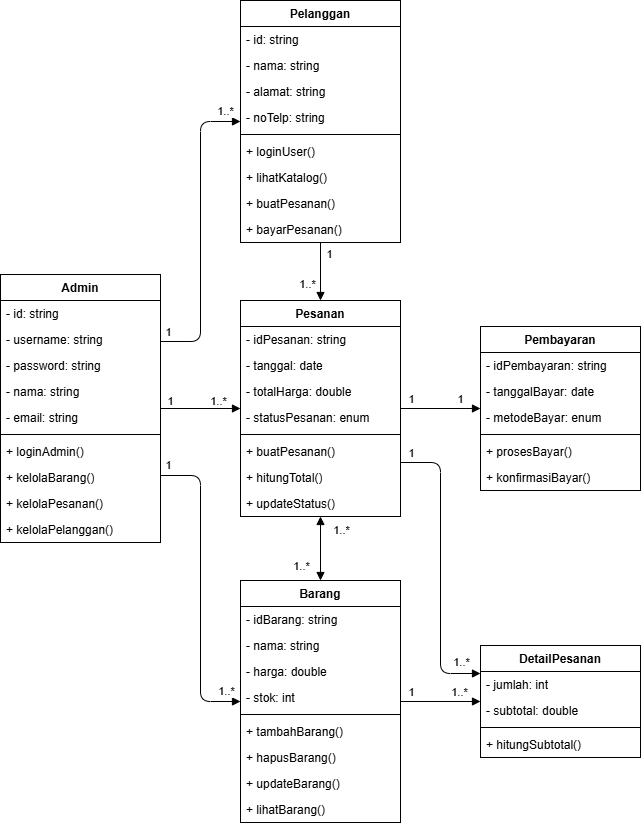

The diagram above was exported from draw.io. Its source (the exported page's mxGraphModel, read from the mxfile embedded in the PNG):
<mxGraphModel dx="906" dy="607" grid="1" gridSize="10" guides="1" tooltips="1" connect="1" arrows="1" fold="1" page="1" pageScale="1" pageWidth="850" pageHeight="1100" math="0" shadow="0">
  <root>
    <mxCell id="0" />
    <mxCell id="1" parent="0" />
    <mxCell id="6" value="Admin" style="swimlane;fontStyle=1;align=center;verticalAlign=top;childLayout=stackLayout;horizontal=1;startSize=26;horizontalStack=0;resizeParent=1;resizeParentMax=0;resizeLast=0;collapsible=1;marginBottom=0;whiteSpace=wrap;html=1;" vertex="1" parent="1">
      <mxGeometry x="320" y="544" width="160" height="268" as="geometry">
        <mxRectangle x="380" y="270" width="100" height="30" as="alternateBounds" />
      </mxGeometry>
    </mxCell>
    <mxCell id="7" value="- id: string" style="text;strokeColor=none;fillColor=none;align=left;verticalAlign=top;spacingLeft=4;spacingRight=4;overflow=hidden;rotatable=0;points=[[0,0.5],[1,0.5]];portConstraint=eastwest;whiteSpace=wrap;html=1;" vertex="1" parent="6">
      <mxGeometry y="26" width="160" height="26" as="geometry" />
    </mxCell>
    <mxCell id="10" value="- username: string" style="text;strokeColor=none;fillColor=none;align=left;verticalAlign=top;spacingLeft=4;spacingRight=4;overflow=hidden;rotatable=0;points=[[0,0.5],[1,0.5]];portConstraint=eastwest;whiteSpace=wrap;html=1;" vertex="1" parent="6">
      <mxGeometry y="52" width="160" height="26" as="geometry" />
    </mxCell>
    <mxCell id="12" value="- password: string" style="text;strokeColor=none;fillColor=none;align=left;verticalAlign=top;spacingLeft=4;spacingRight=4;overflow=hidden;rotatable=0;points=[[0,0.5],[1,0.5]];portConstraint=eastwest;whiteSpace=wrap;html=1;" vertex="1" parent="6">
      <mxGeometry y="78" width="160" height="26" as="geometry" />
    </mxCell>
    <mxCell id="11" value="- nama: string" style="text;strokeColor=none;fillColor=none;align=left;verticalAlign=top;spacingLeft=4;spacingRight=4;overflow=hidden;rotatable=0;points=[[0,0.5],[1,0.5]];portConstraint=eastwest;whiteSpace=wrap;html=1;" vertex="1" parent="6">
      <mxGeometry y="104" width="160" height="26" as="geometry" />
    </mxCell>
    <mxCell id="13" value="- email: string" style="text;strokeColor=none;fillColor=none;align=left;verticalAlign=top;spacingLeft=4;spacingRight=4;overflow=hidden;rotatable=0;points=[[0,0.5],[1,0.5]];portConstraint=eastwest;whiteSpace=wrap;html=1;" vertex="1" parent="6">
      <mxGeometry y="130" width="160" height="26" as="geometry" />
    </mxCell>
    <mxCell id="8" value="" style="line;strokeWidth=1;fillColor=none;align=left;verticalAlign=middle;spacingTop=-1;spacingLeft=3;spacingRight=3;rotatable=0;labelPosition=right;points=[];portConstraint=eastwest;strokeColor=inherit;" vertex="1" parent="6">
      <mxGeometry y="156" width="160" height="8" as="geometry" />
    </mxCell>
    <mxCell id="9" value="+ loginAdmin()" style="text;strokeColor=none;fillColor=none;align=left;verticalAlign=top;spacingLeft=4;spacingRight=4;overflow=hidden;rotatable=0;points=[[0,0.5],[1,0.5]];portConstraint=eastwest;whiteSpace=wrap;html=1;" vertex="1" parent="6">
      <mxGeometry y="164" width="160" height="26" as="geometry" />
    </mxCell>
    <mxCell id="15" value="+ kelolaBarang()" style="text;strokeColor=none;fillColor=none;align=left;verticalAlign=top;spacingLeft=4;spacingRight=4;overflow=hidden;rotatable=0;points=[[0,0.5],[1,0.5]];portConstraint=eastwest;whiteSpace=wrap;html=1;" vertex="1" parent="6">
      <mxGeometry y="190" width="160" height="26" as="geometry" />
    </mxCell>
    <mxCell id="16" value="+ kelolaPesanan()" style="text;strokeColor=none;fillColor=none;align=left;verticalAlign=top;spacingLeft=4;spacingRight=4;overflow=hidden;rotatable=0;points=[[0,0.5],[1,0.5]];portConstraint=eastwest;whiteSpace=wrap;html=1;" vertex="1" parent="6">
      <mxGeometry y="216" width="160" height="26" as="geometry" />
    </mxCell>
    <mxCell id="17" value="+ kelolaPelanggan()" style="text;strokeColor=none;fillColor=none;align=left;verticalAlign=top;spacingLeft=4;spacingRight=4;overflow=hidden;rotatable=0;points=[[0,0.5],[1,0.5]];portConstraint=eastwest;whiteSpace=wrap;html=1;" vertex="1" parent="6">
      <mxGeometry y="242" width="160" height="26" as="geometry" />
    </mxCell>
    <mxCell id="18" value="Pelanggan" style="swimlane;fontStyle=1;align=center;verticalAlign=top;childLayout=stackLayout;horizontal=1;startSize=26;horizontalStack=0;resizeParent=1;resizeParentMax=0;resizeLast=0;collapsible=1;marginBottom=0;whiteSpace=wrap;html=1;movable=1;resizable=1;rotatable=1;deletable=1;editable=1;locked=0;connectable=1;" vertex="1" parent="1">
      <mxGeometry x="560" y="270" width="160" height="242" as="geometry">
        <mxRectangle x="380" y="270" width="100" height="30" as="alternateBounds" />
      </mxGeometry>
    </mxCell>
    <mxCell id="19" value="- id: string" style="text;strokeColor=none;fillColor=none;align=left;verticalAlign=top;spacingLeft=4;spacingRight=4;overflow=hidden;rotatable=0;points=[[0,0.5],[1,0.5]];portConstraint=eastwest;whiteSpace=wrap;html=1;" vertex="1" parent="18">
      <mxGeometry y="26" width="160" height="26" as="geometry" />
    </mxCell>
    <mxCell id="20" value="- nama: string" style="text;strokeColor=none;fillColor=none;align=left;verticalAlign=top;spacingLeft=4;spacingRight=4;overflow=hidden;rotatable=0;points=[[0,0.5],[1,0.5]];portConstraint=eastwest;whiteSpace=wrap;html=1;" vertex="1" parent="18">
      <mxGeometry y="52" width="160" height="26" as="geometry" />
    </mxCell>
    <mxCell id="21" value="- alamat: string" style="text;strokeColor=none;fillColor=none;align=left;verticalAlign=top;spacingLeft=4;spacingRight=4;overflow=hidden;rotatable=0;points=[[0,0.5],[1,0.5]];portConstraint=eastwest;whiteSpace=wrap;html=1;" vertex="1" parent="18">
      <mxGeometry y="78" width="160" height="26" as="geometry" />
    </mxCell>
    <mxCell id="22" value="- noTelp: string" style="text;strokeColor=none;fillColor=none;align=left;verticalAlign=top;spacingLeft=4;spacingRight=4;overflow=hidden;rotatable=0;points=[[0,0.5],[1,0.5]];portConstraint=eastwest;whiteSpace=wrap;html=1;" vertex="1" parent="18">
      <mxGeometry y="104" width="160" height="26" as="geometry" />
    </mxCell>
    <mxCell id="24" value="" style="line;strokeWidth=1;fillColor=none;align=left;verticalAlign=middle;spacingTop=-1;spacingLeft=3;spacingRight=3;rotatable=0;labelPosition=right;points=[];portConstraint=eastwest;strokeColor=inherit;" vertex="1" parent="18">
      <mxGeometry y="130" width="160" height="8" as="geometry" />
    </mxCell>
    <mxCell id="25" value="+ loginUser()" style="text;strokeColor=none;fillColor=none;align=left;verticalAlign=top;spacingLeft=4;spacingRight=4;overflow=hidden;rotatable=0;points=[[0,0.5],[1,0.5]];portConstraint=eastwest;whiteSpace=wrap;html=1;" vertex="1" parent="18">
      <mxGeometry y="138" width="160" height="26" as="geometry" />
    </mxCell>
    <mxCell id="26" value="+ lihatKatalog()" style="text;strokeColor=none;fillColor=none;align=left;verticalAlign=top;spacingLeft=4;spacingRight=4;overflow=hidden;rotatable=0;points=[[0,0.5],[1,0.5]];portConstraint=eastwest;whiteSpace=wrap;html=1;" vertex="1" parent="18">
      <mxGeometry y="164" width="160" height="26" as="geometry" />
    </mxCell>
    <mxCell id="27" value="+ buatPesanan()" style="text;strokeColor=none;fillColor=none;align=left;verticalAlign=top;spacingLeft=4;spacingRight=4;overflow=hidden;rotatable=0;points=[[0,0.5],[1,0.5]];portConstraint=eastwest;whiteSpace=wrap;html=1;" vertex="1" parent="18">
      <mxGeometry y="190" width="160" height="26" as="geometry" />
    </mxCell>
    <mxCell id="28" value="+ bayarPesanan()" style="text;strokeColor=none;fillColor=none;align=left;verticalAlign=top;spacingLeft=4;spacingRight=4;overflow=hidden;rotatable=0;points=[[0,0.5],[1,0.5]];portConstraint=eastwest;whiteSpace=wrap;html=1;" vertex="1" parent="18">
      <mxGeometry y="216" width="160" height="26" as="geometry" />
    </mxCell>
    <mxCell id="29" value="Barang" style="swimlane;fontStyle=1;align=center;verticalAlign=top;childLayout=stackLayout;horizontal=1;startSize=26;horizontalStack=0;resizeParent=1;resizeParentMax=0;resizeLast=0;collapsible=1;marginBottom=0;whiteSpace=wrap;html=1;" vertex="1" parent="1">
      <mxGeometry x="560" y="850" width="160" height="242" as="geometry">
        <mxRectangle x="380" y="270" width="100" height="30" as="alternateBounds" />
      </mxGeometry>
    </mxCell>
    <mxCell id="30" value="- idBarang: string" style="text;strokeColor=none;fillColor=none;align=left;verticalAlign=top;spacingLeft=4;spacingRight=4;overflow=hidden;rotatable=0;points=[[0,0.5],[1,0.5]];portConstraint=eastwest;whiteSpace=wrap;html=1;" vertex="1" parent="29">
      <mxGeometry y="26" width="160" height="26" as="geometry" />
    </mxCell>
    <mxCell id="31" value="- nama: string" style="text;strokeColor=none;fillColor=none;align=left;verticalAlign=top;spacingLeft=4;spacingRight=4;overflow=hidden;rotatable=0;points=[[0,0.5],[1,0.5]];portConstraint=eastwest;whiteSpace=wrap;html=1;" vertex="1" parent="29">
      <mxGeometry y="52" width="160" height="26" as="geometry" />
    </mxCell>
    <mxCell id="32" value="- harga: double" style="text;strokeColor=none;fillColor=none;align=left;verticalAlign=top;spacingLeft=4;spacingRight=4;overflow=hidden;rotatable=0;points=[[0,0.5],[1,0.5]];portConstraint=eastwest;whiteSpace=wrap;html=1;" vertex="1" parent="29">
      <mxGeometry y="78" width="160" height="26" as="geometry" />
    </mxCell>
    <mxCell id="33" value="- stok: int" style="text;strokeColor=none;fillColor=none;align=left;verticalAlign=top;spacingLeft=4;spacingRight=4;overflow=hidden;rotatable=0;points=[[0,0.5],[1,0.5]];portConstraint=eastwest;whiteSpace=wrap;html=1;" vertex="1" parent="29">
      <mxGeometry y="104" width="160" height="26" as="geometry" />
    </mxCell>
    <mxCell id="34" value="" style="line;strokeWidth=1;fillColor=none;align=left;verticalAlign=middle;spacingTop=-1;spacingLeft=3;spacingRight=3;rotatable=0;labelPosition=right;points=[];portConstraint=eastwest;strokeColor=inherit;" vertex="1" parent="29">
      <mxGeometry y="130" width="160" height="8" as="geometry" />
    </mxCell>
    <mxCell id="35" value="+ tambahBarang()" style="text;strokeColor=none;fillColor=none;align=left;verticalAlign=top;spacingLeft=4;spacingRight=4;overflow=hidden;rotatable=0;points=[[0,0.5],[1,0.5]];portConstraint=eastwest;whiteSpace=wrap;html=1;" vertex="1" parent="29">
      <mxGeometry y="138" width="160" height="26" as="geometry" />
    </mxCell>
    <mxCell id="36" value="+ hapusBarang()" style="text;strokeColor=none;fillColor=none;align=left;verticalAlign=top;spacingLeft=4;spacingRight=4;overflow=hidden;rotatable=0;points=[[0,0.5],[1,0.5]];portConstraint=eastwest;whiteSpace=wrap;html=1;" vertex="1" parent="29">
      <mxGeometry y="164" width="160" height="26" as="geometry" />
    </mxCell>
    <mxCell id="37" value="+ updateBarang()" style="text;strokeColor=none;fillColor=none;align=left;verticalAlign=top;spacingLeft=4;spacingRight=4;overflow=hidden;rotatable=0;points=[[0,0.5],[1,0.5]];portConstraint=eastwest;whiteSpace=wrap;html=1;" vertex="1" parent="29">
      <mxGeometry y="190" width="160" height="26" as="geometry" />
    </mxCell>
    <mxCell id="38" value="+ lihatBarang()" style="text;strokeColor=none;fillColor=none;align=left;verticalAlign=top;spacingLeft=4;spacingRight=4;overflow=hidden;rotatable=0;points=[[0,0.5],[1,0.5]];portConstraint=eastwest;whiteSpace=wrap;html=1;" vertex="1" parent="29">
      <mxGeometry y="216" width="160" height="26" as="geometry" />
    </mxCell>
    <mxCell id="39" value="Pesanan" style="swimlane;fontStyle=1;align=center;verticalAlign=top;childLayout=stackLayout;horizontal=1;startSize=26;horizontalStack=0;resizeParent=1;resizeParentMax=0;resizeLast=0;collapsible=1;marginBottom=0;whiteSpace=wrap;html=1;" vertex="1" parent="1">
      <mxGeometry x="560" y="570" width="160" height="216" as="geometry">
        <mxRectangle x="380" y="270" width="100" height="30" as="alternateBounds" />
      </mxGeometry>
    </mxCell>
    <mxCell id="40" value="- idPesanan: string" style="text;strokeColor=none;fillColor=none;align=left;verticalAlign=top;spacingLeft=4;spacingRight=4;overflow=hidden;rotatable=0;points=[[0,0.5],[1,0.5]];portConstraint=eastwest;whiteSpace=wrap;html=1;" vertex="1" parent="39">
      <mxGeometry y="26" width="160" height="26" as="geometry" />
    </mxCell>
    <mxCell id="41" value="- tanggal: date" style="text;strokeColor=none;fillColor=none;align=left;verticalAlign=top;spacingLeft=4;spacingRight=4;overflow=hidden;rotatable=0;points=[[0,0.5],[1,0.5]];portConstraint=eastwest;whiteSpace=wrap;html=1;" vertex="1" parent="39">
      <mxGeometry y="52" width="160" height="26" as="geometry" />
    </mxCell>
    <mxCell id="42" value="- totalHarga: double" style="text;strokeColor=none;fillColor=none;align=left;verticalAlign=top;spacingLeft=4;spacingRight=4;overflow=hidden;rotatable=0;points=[[0,0.5],[1,0.5]];portConstraint=eastwest;whiteSpace=wrap;html=1;" vertex="1" parent="39">
      <mxGeometry y="78" width="160" height="26" as="geometry" />
    </mxCell>
    <mxCell id="43" value="- statusPesanan: enum" style="text;strokeColor=none;fillColor=none;align=left;verticalAlign=top;spacingLeft=4;spacingRight=4;overflow=hidden;rotatable=0;points=[[0,0.5],[1,0.5]];portConstraint=eastwest;whiteSpace=wrap;html=1;" vertex="1" parent="39">
      <mxGeometry y="104" width="160" height="26" as="geometry" />
    </mxCell>
    <mxCell id="44" value="" style="line;strokeWidth=1;fillColor=none;align=left;verticalAlign=middle;spacingTop=-1;spacingLeft=3;spacingRight=3;rotatable=0;labelPosition=right;points=[];portConstraint=eastwest;strokeColor=inherit;" vertex="1" parent="39">
      <mxGeometry y="130" width="160" height="8" as="geometry" />
    </mxCell>
    <mxCell id="45" value="+ buatPesanan()" style="text;strokeColor=none;fillColor=none;align=left;verticalAlign=top;spacingLeft=4;spacingRight=4;overflow=hidden;rotatable=0;points=[[0,0.5],[1,0.5]];portConstraint=eastwest;whiteSpace=wrap;html=1;" vertex="1" parent="39">
      <mxGeometry y="138" width="160" height="26" as="geometry" />
    </mxCell>
    <mxCell id="46" value="+ hitungTotal()" style="text;strokeColor=none;fillColor=none;align=left;verticalAlign=top;spacingLeft=4;spacingRight=4;overflow=hidden;rotatable=0;points=[[0,0.5],[1,0.5]];portConstraint=eastwest;whiteSpace=wrap;html=1;" vertex="1" parent="39">
      <mxGeometry y="164" width="160" height="26" as="geometry" />
    </mxCell>
    <mxCell id="47" value="+ updateStatus()" style="text;strokeColor=none;fillColor=none;align=left;verticalAlign=top;spacingLeft=4;spacingRight=4;overflow=hidden;rotatable=0;points=[[0,0.5],[1,0.5]];portConstraint=eastwest;whiteSpace=wrap;html=1;" vertex="1" parent="39">
      <mxGeometry y="190" width="160" height="26" as="geometry" />
    </mxCell>
    <mxCell id="50" value="Pembayaran" style="swimlane;fontStyle=1;align=center;verticalAlign=top;childLayout=stackLayout;horizontal=1;startSize=26;horizontalStack=0;resizeParent=1;resizeParentMax=0;resizeLast=0;collapsible=1;marginBottom=0;whiteSpace=wrap;html=1;" vertex="1" parent="1">
      <mxGeometry x="800" y="596" width="160" height="164" as="geometry">
        <mxRectangle x="380" y="270" width="100" height="30" as="alternateBounds" />
      </mxGeometry>
    </mxCell>
    <mxCell id="51" value="- idPembayaran: string" style="text;strokeColor=none;fillColor=none;align=left;verticalAlign=top;spacingLeft=4;spacingRight=4;overflow=hidden;rotatable=0;points=[[0,0.5],[1,0.5]];portConstraint=eastwest;whiteSpace=wrap;html=1;" vertex="1" parent="50">
      <mxGeometry y="26" width="160" height="26" as="geometry" />
    </mxCell>
    <mxCell id="52" value="- tanggalBayar: date" style="text;strokeColor=none;fillColor=none;align=left;verticalAlign=top;spacingLeft=4;spacingRight=4;overflow=hidden;rotatable=0;points=[[0,0.5],[1,0.5]];portConstraint=eastwest;whiteSpace=wrap;html=1;" vertex="1" parent="50">
      <mxGeometry y="52" width="160" height="26" as="geometry" />
    </mxCell>
    <mxCell id="53" value="- metodeBayar: enum" style="text;strokeColor=none;fillColor=none;align=left;verticalAlign=top;spacingLeft=4;spacingRight=4;overflow=hidden;rotatable=0;points=[[0,0.5],[1,0.5]];portConstraint=eastwest;whiteSpace=wrap;html=1;" vertex="1" parent="50">
      <mxGeometry y="78" width="160" height="26" as="geometry" />
    </mxCell>
    <mxCell id="55" value="" style="line;strokeWidth=1;fillColor=none;align=left;verticalAlign=middle;spacingTop=-1;spacingLeft=3;spacingRight=3;rotatable=0;labelPosition=right;points=[];portConstraint=eastwest;strokeColor=inherit;" vertex="1" parent="50">
      <mxGeometry y="104" width="160" height="8" as="geometry" />
    </mxCell>
    <mxCell id="56" value="+ prosesBayar()" style="text;strokeColor=none;fillColor=none;align=left;verticalAlign=top;spacingLeft=4;spacingRight=4;overflow=hidden;rotatable=0;points=[[0,0.5],[1,0.5]];portConstraint=eastwest;whiteSpace=wrap;html=1;" vertex="1" parent="50">
      <mxGeometry y="112" width="160" height="26" as="geometry" />
    </mxCell>
    <mxCell id="57" value="+ konfirmasiBayar()" style="text;strokeColor=none;fillColor=none;align=left;verticalAlign=top;spacingLeft=4;spacingRight=4;overflow=hidden;rotatable=0;points=[[0,0.5],[1,0.5]];portConstraint=eastwest;whiteSpace=wrap;html=1;" vertex="1" parent="50">
      <mxGeometry y="138" width="160" height="26" as="geometry" />
    </mxCell>
    <mxCell id="60" value="" style="endArrow=block;endFill=1;endSize=6;html=1;exitX=0.5;exitY=1;exitDx=0;exitDy=0;entryX=0.5;entryY=0;entryDx=0;entryDy=0;" edge="1" parent="1" source="85" target="87">
      <mxGeometry width="160" relative="1" as="geometry">
        <mxPoint x="730" y="391" as="sourcePoint" />
        <mxPoint x="850" y="387" as="targetPoint" />
      </mxGeometry>
    </mxCell>
    <mxCell id="63" value="1" style="edgeLabel;html=1;align=center;verticalAlign=middle;resizable=0;points=[];" vertex="1" connectable="0" parent="60">
      <mxGeometry x="-0.5643" y="-1" relative="1" as="geometry">
        <mxPoint x="9" y="-2" as="offset" />
      </mxGeometry>
    </mxCell>
    <mxCell id="65" value="1..*" style="edgeLabel;html=1;align=center;verticalAlign=middle;resizable=0;points=[];" vertex="1" connectable="0" parent="60">
      <mxGeometry x="0.4071" y="-5" relative="1" as="geometry">
        <mxPoint x="-9" as="offset" />
      </mxGeometry>
    </mxCell>
    <mxCell id="62" value="" style="endArrow=block;endFill=1;endSize=6;html=1;exitX=0.5;exitY=1;exitDx=0;exitDy=0;entryX=0.5;entryY=0;entryDx=0;entryDy=0;startArrow=block;startFill=1;targetPerimeterSpacing=0;startSize=6;" edge="1" parent="1" source="87" target="90">
      <mxGeometry width="160" relative="1" as="geometry">
        <mxPoint x="630" y="812" as="sourcePoint" />
        <mxPoint x="710" y="812" as="targetPoint" />
      </mxGeometry>
    </mxCell>
    <mxCell id="72" value="1..*" style="edgeLabel;html=1;align=center;verticalAlign=middle;resizable=0;points=[];" vertex="1" connectable="0" parent="62">
      <mxGeometry x="-0.1613" y="-1" relative="1" as="geometry">
        <mxPoint x="21" y="-14" as="offset" />
      </mxGeometry>
    </mxCell>
    <mxCell id="73" value="1..*" style="edgeLabel;html=1;align=center;verticalAlign=middle;resizable=0;points=[];" vertex="1" connectable="0" parent="62">
      <mxGeometry x="-0.1613" y="-1" relative="1" as="geometry">
        <mxPoint x="-19" y="22" as="offset" />
      </mxGeometry>
    </mxCell>
    <mxCell id="68" style="edgeStyle=none;html=1;entryX=0;entryY=0.5;entryDx=0;entryDy=0;exitX=1;exitY=0.5;exitDx=0;exitDy=0;endArrow=block;endFill=1;" edge="1" parent="1" source="87" target="91">
      <mxGeometry relative="1" as="geometry" />
    </mxCell>
    <mxCell id="69" value="1" style="edgeLabel;html=1;align=center;verticalAlign=middle;resizable=0;points=[];" vertex="1" connectable="0" parent="68">
      <mxGeometry x="-0.6686" relative="1" as="geometry">
        <mxPoint x="-3" y="-10" as="offset" />
      </mxGeometry>
    </mxCell>
    <mxCell id="71" value="1" style="edgeLabel;html=1;align=center;verticalAlign=middle;resizable=0;points=[];" vertex="1" connectable="0" parent="68">
      <mxGeometry x="0.35" relative="1" as="geometry">
        <mxPoint x="5" y="-10" as="offset" />
      </mxGeometry>
    </mxCell>
    <mxCell id="81" style="edgeStyle=none;html=1;entryX=0;entryY=0.5;entryDx=0;entryDy=0;exitX=1;exitY=0.75;exitDx=0;exitDy=0;endArrow=block;endFill=1;" edge="1" parent="1" source="82" target="90">
      <mxGeometry relative="1" as="geometry">
        <Array as="points">
          <mxPoint x="520" y="745" />
          <mxPoint x="520" y="971" />
        </Array>
      </mxGeometry>
    </mxCell>
    <mxCell id="98" value="1..*" style="edgeLabel;html=1;align=center;verticalAlign=middle;resizable=0;points=[];" vertex="1" connectable="0" parent="81">
      <mxGeometry x="0.9" y="-5" relative="1" as="geometry">
        <mxPoint y="-16" as="offset" />
      </mxGeometry>
    </mxCell>
    <mxCell id="113" value="1" style="edgeLabel;html=1;align=center;verticalAlign=middle;resizable=0;points=[];" vertex="1" connectable="0" parent="81">
      <mxGeometry relative="1" as="geometry">
        <mxPoint x="-33" y="-124" as="offset" />
      </mxGeometry>
    </mxCell>
    <mxCell id="86" style="edgeStyle=none;html=1;entryX=0;entryY=0.5;entryDx=0;entryDy=0;exitX=1;exitY=0.25;exitDx=0;exitDy=0;endArrow=block;endFill=1;" edge="1" parent="1" source="82" target="85">
      <mxGeometry relative="1" as="geometry">
        <mxPoint x="469.9999999999999" y="688" as="sourcePoint" />
        <mxPoint x="550" y="401.00000000000006" as="targetPoint" />
        <Array as="points">
          <mxPoint x="520" y="611" />
          <mxPoint x="520" y="391" />
        </Array>
      </mxGeometry>
    </mxCell>
    <mxCell id="100" value="1..*" style="edgeLabel;html=1;align=center;verticalAlign=middle;resizable=0;points=[];" vertex="1" connectable="0" parent="86">
      <mxGeometry x="0.8944" relative="1" as="geometry">
        <mxPoint y="-11" as="offset" />
      </mxGeometry>
    </mxCell>
    <mxCell id="115" value="1" style="edgeLabel;html=1;align=center;verticalAlign=middle;resizable=0;points=[];" vertex="1" connectable="0" parent="86">
      <mxGeometry relative="1" as="geometry">
        <mxPoint x="-33" y="100" as="offset" />
      </mxGeometry>
    </mxCell>
    <mxCell id="88" style="edgeStyle=none;html=1;entryX=0;entryY=0.5;entryDx=0;entryDy=0;endArrow=block;endFill=1;" edge="1" parent="1" source="82" target="87">
      <mxGeometry relative="1" as="geometry" />
    </mxCell>
    <mxCell id="93" value="1" style="edgeLabel;html=1;align=center;verticalAlign=middle;resizable=0;points=[];" vertex="1" connectable="0" parent="88">
      <mxGeometry x="-0.6632" y="-1" relative="1" as="geometry">
        <mxPoint x="-4" y="-9" as="offset" />
      </mxGeometry>
    </mxCell>
    <mxCell id="99" value="1..*" style="edgeLabel;html=1;align=center;verticalAlign=middle;resizable=0;points=[];" vertex="1" connectable="0" parent="88">
      <mxGeometry x="0.4244" y="1" relative="1" as="geometry">
        <mxPoint y="-7" as="offset" />
      </mxGeometry>
    </mxCell>
    <mxCell id="82" value="" style="rounded=0;whiteSpace=wrap;html=1;fillColor=none;" vertex="1" parent="1">
      <mxGeometry x="320" y="544" width="160" height="268" as="geometry" />
    </mxCell>
    <mxCell id="85" value="" style="rounded=0;whiteSpace=wrap;html=1;fillColor=none;" vertex="1" parent="1">
      <mxGeometry x="560" y="270" width="160" height="242" as="geometry" />
    </mxCell>
    <mxCell id="107" style="edgeStyle=none;html=1;entryX=0;entryY=0.25;entryDx=0;entryDy=0;exitX=1;exitY=0.75;exitDx=0;exitDy=0;endArrow=block;endFill=1;" edge="1" parent="1" source="87" target="106">
      <mxGeometry relative="1" as="geometry">
        <Array as="points">
          <mxPoint x="760" y="732" />
          <mxPoint x="760" y="943" />
        </Array>
      </mxGeometry>
    </mxCell>
    <mxCell id="116" value="1" style="edgeLabel;html=1;align=center;verticalAlign=middle;resizable=0;points=[];" vertex="1" connectable="0" parent="107">
      <mxGeometry relative="1" as="geometry">
        <mxPoint x="-30" y="-116" as="offset" />
      </mxGeometry>
    </mxCell>
    <mxCell id="117" value="&lt;span style=&quot;color: rgb(0, 0, 0);&quot;&gt;1..*&lt;/span&gt;" style="edgeLabel;html=1;align=center;verticalAlign=middle;resizable=0;points=[];" vertex="1" connectable="0" parent="107">
      <mxGeometry relative="1" as="geometry">
        <mxPoint x="20" y="93" as="offset" />
      </mxGeometry>
    </mxCell>
    <mxCell id="87" value="" style="rounded=0;whiteSpace=wrap;html=1;fillColor=none;" vertex="1" parent="1">
      <mxGeometry x="560" y="570" width="160" height="216" as="geometry" />
    </mxCell>
    <mxCell id="108" style="edgeStyle=none;html=1;entryX=0;entryY=0.5;entryDx=0;entryDy=0;endArrow=block;endFill=1;" edge="1" parent="1" source="90" target="106">
      <mxGeometry relative="1" as="geometry" />
    </mxCell>
    <mxCell id="109" value="1" style="edgeLabel;html=1;align=center;verticalAlign=middle;resizable=0;points=[];" vertex="1" connectable="0" parent="108">
      <mxGeometry relative="1" as="geometry">
        <mxPoint x="-30" y="-10" as="offset" />
      </mxGeometry>
    </mxCell>
    <mxCell id="112" value="1..*" style="edgeLabel;html=1;align=center;verticalAlign=middle;resizable=0;points=[];" vertex="1" connectable="0" parent="108">
      <mxGeometry relative="1" as="geometry">
        <mxPoint x="18" y="-10" as="offset" />
      </mxGeometry>
    </mxCell>
    <mxCell id="90" value="" style="rounded=0;whiteSpace=wrap;html=1;fillColor=none;" vertex="1" parent="1">
      <mxGeometry x="560" y="850" width="160" height="242" as="geometry" />
    </mxCell>
    <mxCell id="91" value="" style="rounded=0;whiteSpace=wrap;html=1;fillColor=none;" vertex="1" parent="1">
      <mxGeometry x="800" y="596" width="160" height="164" as="geometry" />
    </mxCell>
    <mxCell id="101" value="DetailPesanan" style="swimlane;fontStyle=1;align=center;verticalAlign=top;childLayout=stackLayout;horizontal=1;startSize=26;horizontalStack=0;resizeParent=1;resizeParentMax=0;resizeLast=0;collapsible=1;marginBottom=0;whiteSpace=wrap;html=1;" vertex="1" parent="1">
      <mxGeometry x="800" y="915" width="160" height="112" as="geometry" />
    </mxCell>
    <mxCell id="102" value="- jumlah: int" style="text;strokeColor=none;fillColor=none;align=left;verticalAlign=top;spacingLeft=4;spacingRight=4;overflow=hidden;rotatable=0;points=[[0,0.5],[1,0.5]];portConstraint=eastwest;whiteSpace=wrap;html=1;" vertex="1" parent="101">
      <mxGeometry y="26" width="160" height="26" as="geometry" />
    </mxCell>
    <mxCell id="105" value="- subtotal: double" style="text;strokeColor=none;fillColor=none;align=left;verticalAlign=top;spacingLeft=4;spacingRight=4;overflow=hidden;rotatable=0;points=[[0,0.5],[1,0.5]];portConstraint=eastwest;whiteSpace=wrap;html=1;" vertex="1" parent="101">
      <mxGeometry y="52" width="160" height="26" as="geometry" />
    </mxCell>
    <mxCell id="103" value="" style="line;strokeWidth=1;fillColor=none;align=left;verticalAlign=middle;spacingTop=-1;spacingLeft=3;spacingRight=3;rotatable=0;labelPosition=right;points=[];portConstraint=eastwest;strokeColor=inherit;" vertex="1" parent="101">
      <mxGeometry y="78" width="160" height="8" as="geometry" />
    </mxCell>
    <mxCell id="104" value="+ hitungSubtotal()" style="text;strokeColor=none;fillColor=none;align=left;verticalAlign=top;spacingLeft=4;spacingRight=4;overflow=hidden;rotatable=0;points=[[0,0.5],[1,0.5]];portConstraint=eastwest;whiteSpace=wrap;html=1;" vertex="1" parent="101">
      <mxGeometry y="86" width="160" height="26" as="geometry" />
    </mxCell>
    <mxCell id="106" value="" style="rounded=0;whiteSpace=wrap;html=1;fillColor=none;" vertex="1" parent="1">
      <mxGeometry x="800" y="915" width="160" height="112" as="geometry" />
    </mxCell>
  </root>
</mxGraphModel>